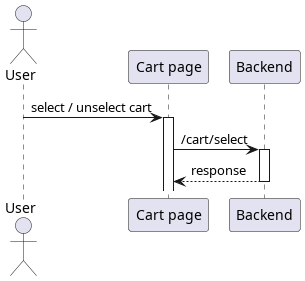

The diagram above was rendered by PlantUML. Its source (embedded in the PNG):
@startuml template
'autonumber 1.1.1

actor User as u

' Box "front end"
participant "Cart page" as cart
' end box

participant "Backend" as be 

u -> cart++ : select / unselect cart
cart -> be++ : /cart/select
return response

@enduml